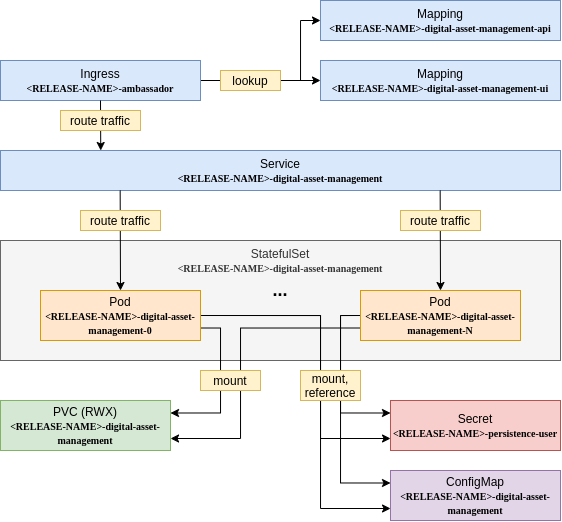

The diagram above was exported from draw.io. Its source (the exported page's mxGraphModel, read from the mxfile embedded in the PNG):
<mxGraphModel dx="981" dy="646" grid="1" gridSize="10" guides="1" tooltips="1" connect="1" arrows="1" fold="1" page="1" pageScale="1" pageWidth="850" pageHeight="1100" math="0" shadow="0">
  <root>
    <mxCell id="0" />
    <mxCell id="1" parent="0" />
    <mxCell id="2" value="StatefulSet&lt;br&gt;&lt;b style=&quot;font-family: &amp;#34;lucida console&amp;#34; ; font-size: 10px&quot;&gt;&amp;lt;RELEASE-NAME&amp;gt;-digital-asset-management&lt;/b&gt;" style="rounded=0;whiteSpace=wrap;html=1;horizontal=1;verticalAlign=top;fillColor=#f5f5f5;strokeColor=#666666;fontColor=#333333;" vertex="1" parent="1">
      <mxGeometry x="120" y="480" width="560" height="120" as="geometry" />
    </mxCell>
    <mxCell id="3" style="edgeStyle=orthogonalEdgeStyle;rounded=0;orthogonalLoop=1;jettySize=auto;html=1;exitX=1;exitY=0.75;exitDx=0;exitDy=0;entryX=1;entryY=0.25;entryDx=0;entryDy=0;fontSize=12;" edge="1" source="6" target="25" parent="1">
      <mxGeometry relative="1" as="geometry" />
    </mxCell>
    <mxCell id="4" style="edgeStyle=orthogonalEdgeStyle;rounded=0;orthogonalLoop=1;jettySize=auto;html=1;exitX=1;exitY=0.5;exitDx=0;exitDy=0;entryX=0;entryY=0.75;entryDx=0;entryDy=0;fontSize=12;" edge="1" source="6" target="27" parent="1">
      <mxGeometry relative="1" as="geometry">
        <Array as="points">
          <mxPoint x="440" y="555" />
          <mxPoint x="440" y="748" />
          <mxPoint x="510" y="748" />
        </Array>
      </mxGeometry>
    </mxCell>
    <mxCell id="5" style="edgeStyle=orthogonalEdgeStyle;rounded=0;orthogonalLoop=1;jettySize=auto;html=1;exitX=1;exitY=0.5;exitDx=0;exitDy=0;entryX=0;entryY=0.75;entryDx=0;entryDy=0;fontSize=12;" edge="1" source="6" target="26" parent="1">
      <mxGeometry relative="1" as="geometry">
        <Array as="points">
          <mxPoint x="440" y="555" />
          <mxPoint x="440" y="678" />
          <mxPoint x="510" y="678" />
        </Array>
      </mxGeometry>
    </mxCell>
    <mxCell id="6" value="Pod&lt;br&gt;&lt;b style=&quot;font-family: &amp;#34;lucida console&amp;#34; ; font-size: 10px&quot;&gt;&amp;lt;RELEASE-NAME&amp;gt;-digital-asset-management-0&lt;/b&gt;" style="rounded=0;whiteSpace=wrap;html=1;fillColor=#ffe6cc;strokeColor=#d79b00;" vertex="1" parent="1">
      <mxGeometry x="160" y="530" width="160" height="50" as="geometry" />
    </mxCell>
    <mxCell id="7" style="edgeStyle=orthogonalEdgeStyle;rounded=0;orthogonalLoop=1;jettySize=auto;html=1;exitX=0;exitY=0.75;exitDx=0;exitDy=0;entryX=1;entryY=0.75;entryDx=0;entryDy=0;fontSize=12;" edge="1" source="10" target="25" parent="1">
      <mxGeometry relative="1" as="geometry">
        <Array as="points">
          <mxPoint x="360" y="568" />
          <mxPoint x="360" y="678" />
          <mxPoint x="290" y="678" />
        </Array>
      </mxGeometry>
    </mxCell>
    <mxCell id="8" style="edgeStyle=orthogonalEdgeStyle;rounded=0;orthogonalLoop=1;jettySize=auto;html=1;exitX=0;exitY=0.5;exitDx=0;exitDy=0;entryX=0;entryY=0.25;entryDx=0;entryDy=0;fontSize=12;" edge="1" source="10" target="26" parent="1">
      <mxGeometry relative="1" as="geometry" />
    </mxCell>
    <mxCell id="9" style="edgeStyle=orthogonalEdgeStyle;rounded=0;orthogonalLoop=1;jettySize=auto;html=1;exitX=0;exitY=0.5;exitDx=0;exitDy=0;entryX=0;entryY=0.25;entryDx=0;entryDy=0;fontSize=12;" edge="1" source="10" target="27" parent="1">
      <mxGeometry relative="1" as="geometry" />
    </mxCell>
    <mxCell id="10" value="Pod&lt;br&gt;&lt;b style=&quot;font-family: &amp;#34;lucida console&amp;#34; ; font-size: 10px&quot;&gt;&amp;lt;RELEASE-NAME&amp;gt;-digital-asset-management-N&lt;/b&gt;" style="rounded=0;whiteSpace=wrap;html=1;fillColor=#ffe6cc;strokeColor=#d79b00;" vertex="1" parent="1">
      <mxGeometry x="480" y="530" width="160" height="50" as="geometry" />
    </mxCell>
    <mxCell id="11" value="&lt;b&gt;&lt;font style=&quot;font-size: 18px&quot;&gt;...&lt;/font&gt;&lt;/b&gt;" style="text;html=1;strokeColor=none;fillColor=none;align=center;verticalAlign=middle;whiteSpace=wrap;rounded=0;" vertex="1" parent="1">
      <mxGeometry x="380" y="520" width="40" height="20" as="geometry" />
    </mxCell>
    <mxCell id="12" value="Service&lt;br&gt;&lt;b style=&quot;font-family: &amp;#34;lucida console&amp;#34; ; font-size: 10px&quot;&gt;&amp;lt;RELEASE-NAME&amp;gt;-digital-asset-management&lt;/b&gt;&lt;span style=&quot;color: rgba(0 , 0 , 0 , 0) ; font-family: monospace ; font-size: 0px&quot;&gt;%3CmxGraphModel%3E%3Croot%3E%3CmxCell%20id%3D%220%22%2F%3E%3CmxCell%20id%3D%221%22%20parent%3D%220%22%2F%3E%3CmxCell%20id%3D%222%22%20value%3D%22Pod%26lt%3Bbr%26gt%3B%26lt%3Bb%20style%3D%26quot%3Bfont-family%3A%20%26amp%3B%2334%3Blucida%20console%26amp%3B%2334%3B%20%3B%20font-size%3A%2010px%26quot%3B%26gt%3B%26amp%3Blt%3BRELEASE-NAME%26amp%3Bgt%3B-core-0%26lt%3B%2Fb%26gt%3B%22%20style%3D%22rounded%3D0%3BwhiteSpace%3Dwrap%3Bhtml%3D1%3BfillColor%3D%23D5E8D4%3B%22%20vertex%3D%221%22%20parent%3D%221%22%3E%3CmxGeometry%20x%3D%22360%22%20y%3D%22330%22%20width%3D%22160%22%20height%3D%2240%22%20as%3D%22geometry%22%2F%3E%3C%2FmxCell%3E%3C%2Froot%3E%3C%2FmxGraphModel%3E&lt;/span&gt;" style="rounded=0;whiteSpace=wrap;html=1;fillColor=#dae8fc;strokeColor=#6c8ebf;" vertex="1" parent="1">
      <mxGeometry x="120" y="390" width="560" height="40" as="geometry" />
    </mxCell>
    <mxCell id="13" value="" style="endArrow=classic;html=1;entryX=0.5;entryY=0;entryDx=0;entryDy=0;" edge="1" target="6" parent="1">
      <mxGeometry width="50" height="50" relative="1" as="geometry">
        <mxPoint x="239.65999999999985" y="430" as="sourcePoint" />
        <mxPoint x="239.65999999999997" y="520" as="targetPoint" />
      </mxGeometry>
    </mxCell>
    <mxCell id="14" value="" style="endArrow=classic;html=1;entryX=0.5;entryY=0;entryDx=0;entryDy=0;" edge="1" target="10" parent="1">
      <mxGeometry width="50" height="50" relative="1" as="geometry">
        <mxPoint x="559.6599999999999" y="430" as="sourcePoint" />
        <mxPoint x="559.6599999999999" y="520.0000000000001" as="targetPoint" />
      </mxGeometry>
    </mxCell>
    <mxCell id="15" value="route traffic" style="rounded=0;whiteSpace=wrap;html=1;fontSize=12;fillColor=#fff2cc;strokeColor=#d6b656;" vertex="1" parent="1">
      <mxGeometry x="200" y="450" width="80" height="20" as="geometry" />
    </mxCell>
    <mxCell id="16" value="route traffic" style="rounded=0;whiteSpace=wrap;html=1;fontSize=12;fillColor=#fff2cc;strokeColor=#d6b656;" vertex="1" parent="1">
      <mxGeometry x="520" y="450" width="80" height="20" as="geometry" />
    </mxCell>
    <mxCell id="17" style="edgeStyle=orthogonalEdgeStyle;rounded=0;orthogonalLoop=1;jettySize=auto;html=1;exitX=1;exitY=0.5;exitDx=0;exitDy=0;entryX=0;entryY=0.5;entryDx=0;entryDy=0;" edge="1" source="19" target="22" parent="1">
      <mxGeometry relative="1" as="geometry" />
    </mxCell>
    <mxCell id="18" style="edgeStyle=orthogonalEdgeStyle;rounded=0;orthogonalLoop=1;jettySize=auto;html=1;exitX=1;exitY=0.5;exitDx=0;exitDy=0;entryX=0;entryY=0.5;entryDx=0;entryDy=0;" edge="1" source="19" target="23" parent="1">
      <mxGeometry relative="1" as="geometry">
        <Array as="points">
          <mxPoint x="420" y="320" />
          <mxPoint x="420" y="260" />
        </Array>
      </mxGeometry>
    </mxCell>
    <mxCell id="19" value="Ingress&lt;br&gt;&lt;b style=&quot;font-family: &amp;#34;lucida console&amp;#34; ; font-size: 10px&quot;&gt;&amp;lt;RELEASE-NAME&amp;gt;-ambassador&lt;/b&gt;&lt;span style=&quot;color: rgba(0 , 0 , 0 , 0) ; font-family: monospace ; font-size: 0px&quot;&gt;%3CmxGraphModel%3E%3Croot%3E%3CmxCell%20id%3D%220%22%2F%3E%3CmxCell%20id%3D%221%22%20parent%3D%220%22%2F%3E%3CmxCell%20id%3D%222%22%20value%3D%22Pod%26lt%3Bbr%26gt%3B%26lt%3Bb%20style%3D%26quot%3Bfont-family%3A%20%26amp%3B%2334%3Blucida%20console%26amp%3B%2334%3B%20%3B%20font-size%3A%2010px%26quot%3B%26gt%3B%26amp%3Blt%3BRELEASE-NAME%26amp%3Bgt%3B-core-0%26lt%3B%2Fb%26gt%3B%22%20style%3D%22rounded%3D0%3BwhiteSpace%3Dwrap%3Bhtml%3D1%3BfillColor%3D%23D5E8D4%3B%22%20vertex%3D%221%22%20parent%3D%221%22%3E%3CmxGeometry%20x%3D%22360%22%20y%3D%22330%22%20width%3D%22160%22%20height%3D%2240%22%20as%3D%22geometry%22%2F%3E%3C%2FmxCell%3E%3C%2Froot%3E%3C%2FmxGraphModel%3E&lt;/span&gt;" style="rounded=0;whiteSpace=wrap;html=1;fillColor=#dae8fc;strokeColor=#6c8ebf;" vertex="1" parent="1">
      <mxGeometry x="120" y="300" width="200" height="40" as="geometry" />
    </mxCell>
    <mxCell id="20" value="" style="endArrow=classic;html=1;exitX=0.5;exitY=1;exitDx=0;exitDy=0;entryX=0.179;entryY=0;entryDx=0;entryDy=0;entryPerimeter=0;" edge="1" source="19" target="12" parent="1">
      <mxGeometry width="50" height="50" relative="1" as="geometry">
        <mxPoint x="239.65999999999997" y="350" as="sourcePoint" />
        <mxPoint x="239.65999999999997" y="390" as="targetPoint" />
      </mxGeometry>
    </mxCell>
    <mxCell id="21" value="route traffic" style="rounded=0;whiteSpace=wrap;html=1;fontSize=12;fillColor=#fff2cc;strokeColor=#d6b656;" vertex="1" parent="1">
      <mxGeometry x="180" y="350" width="80" height="20" as="geometry" />
    </mxCell>
    <mxCell id="22" value="Mapping&lt;br&gt;&lt;span style=&quot;color: rgba(0 , 0 , 0 , 0) ; font-family: monospace ; font-size: 0px&quot;&gt;%3CmxGraphModel%3E%3Croot%3E%3CmxCell%20id%3D%220%22%2F%3E%3CmxCell%20id%3D%221%22%20parent%3D%220%22%2F%3E%3CmxCell%20id%3D%222%22%20value%3D%22Ingress%20(Ambassador)%22%20style%3D%22rounded%3D0%3BwhiteSpace%3Dwrap%3Bhtml%3D1%3BfillColor%3D%23D5E8D4%3B%22%20vertex%3D%221%22%20parent%3D%221%22%3E%3CmxGeometry%20x%3D%22320%22%20y%3D%22100%22%20width%3D%22240%22%20height%3D%2240%22%20as%3D%22geometry%22%2F%3E%3C%2FmxCell%3E%3C%2Froot%3E%3C%2FmxGraphModel%3E&lt;/span&gt;&lt;b style=&quot;font-family: &amp;#34;lucida console&amp;#34; ; font-size: 10px&quot;&gt;&amp;lt;RELEASE-NAME&amp;gt;-digital-asset-management-ui&lt;/b&gt;" style="rounded=0;whiteSpace=wrap;html=1;fillColor=#dae8fc;strokeColor=#6c8ebf;" vertex="1" parent="1">
      <mxGeometry x="440" y="300" width="240" height="40" as="geometry" />
    </mxCell>
    <mxCell id="23" value="Mapping&lt;br&gt;&lt;span style=&quot;color: rgba(0 , 0 , 0 , 0) ; font-family: monospace ; font-size: 0px&quot;&gt;%3CmxGraphModel%3E%3Croot%3E%3CmxCell%20id%3D%220%22%2F%3E%3CmxCell%20id%3D%221%22%20parent%3D%220%22%2F%3E%3CmxCell%20id%3D%222%22%20value%3D%22Ingress%20(Ambassador)%22%20style%3D%22rounded%3D0%3BwhiteSpace%3Dwrap%3Bhtml%3D1%3BfillColor%3D%23D5E8D4%3B%22%20vertex%3D%221%22%20parent%3D%221%22%3E%3CmxGeometry%20x%3D%22320%22%20y%3D%22100%22%20width%3D%22240%22%20height%3D%2240%22%20as%3D%22geometry%22%2F%3E%3C%2FmxCell%3E%3C%2Froot%3E%3C%2FmxGraphModel%3E&lt;/span&gt;&lt;b style=&quot;font-family: &amp;#34;lucida console&amp;#34; ; font-size: 10px&quot;&gt;&amp;lt;RELEASE-NAME&amp;gt;-digital-asset-management-api&lt;/b&gt;&lt;span style=&quot;color: rgba(0 , 0 , 0 , 0) ; font-family: monospace ; font-size: 0px&quot;&gt;%3CmxGraphModel%3E%3Croot%3E%3CmxCell%20id%3D%220%22%2F%3E%3CmxCell%20id%3D%221%22%20parent%3D%220%22%2F%3E%3CmxCell%20id%3D%222%22%20value%3D%22Pod%26lt%3Bbr%26gt%3B%26lt%3Bb%20style%3D%26quot%3Bfont-family%3A%20%26amp%3B%2334%3Blucida%20console%26amp%3B%2334%3B%20%3B%20font-size%3A%2010px%26quot%3B%26gt%3B%26amp%3Blt%3BRELEASE-NAME%26amp%3Bgt%3B-core-0%26lt%3B%2Fb%26gt%3B%22%20style%3D%22rounded%3D0%3BwhiteSpace%3Dwrap%3Bhtml%3D1%3BfillColor%3D%23D5E8D4%3B%22%20vertex%3D%221%22%20parent%3D%221%22%3E%3CmxGeometry%20x%3D%22360%22%20y%3D%22330%22%20width%3D%22160%22%20height%3D%2240%22%20as%3D%22geometry%22%2F%3E%3C%2FmxCell%3E%3C%2Froot%3E%3C%2FmxGraphModel%3E&lt;/span&gt;" style="rounded=0;whiteSpace=wrap;html=1;fillColor=#dae8fc;strokeColor=#6c8ebf;" vertex="1" parent="1">
      <mxGeometry x="440" y="240" width="240" height="40" as="geometry" />
    </mxCell>
    <mxCell id="24" value="lookup" style="rounded=0;whiteSpace=wrap;html=1;fontSize=12;fillColor=#fff2cc;strokeColor=#d6b656;" vertex="1" parent="1">
      <mxGeometry x="340" y="310" width="60" height="20" as="geometry" />
    </mxCell>
    <mxCell id="25" value="PVC (RWX)&lt;br&gt;&lt;font face=&quot;Lucida Console&quot; style=&quot;font-size: 10px&quot;&gt;&lt;b&gt;&amp;lt;RELEASE-NAME&amp;gt;-digital-asset-management&lt;/b&gt;&lt;/font&gt;" style="rounded=0;whiteSpace=wrap;html=1;fontSize=12;fillColor=#d5e8d4;strokeColor=#82b366;" vertex="1" parent="1">
      <mxGeometry x="120" y="640" width="170" height="50" as="geometry" />
    </mxCell>
    <mxCell id="26" value="Secret&lt;br&gt;&lt;font face=&quot;Lucida Console&quot; style=&quot;font-size: 10px&quot;&gt;&lt;b&gt;&amp;lt;RELEASE-NAME&amp;gt;-persistence-user&lt;/b&gt;&lt;/font&gt;" style="rounded=0;whiteSpace=wrap;html=1;fontSize=12;fillColor=#f8cecc;strokeColor=#b85450;" vertex="1" parent="1">
      <mxGeometry x="510" y="640" width="170" height="50" as="geometry" />
    </mxCell>
    <mxCell id="27" value="ConfigMap&lt;br&gt;&lt;font face=&quot;Lucida Console&quot; style=&quot;font-size: 10px&quot;&gt;&lt;b&gt;&amp;lt;RELEASE-NAME&amp;gt;-digital-asset-management&lt;/b&gt;&lt;/font&gt;" style="rounded=0;whiteSpace=wrap;html=1;fontSize=12;fillColor=#e1d5e7;strokeColor=#9673a6;" vertex="1" parent="1">
      <mxGeometry x="510" y="710" width="170" height="50" as="geometry" />
    </mxCell>
    <mxCell id="28" value="&lt;font style=&quot;font-size: 12px;&quot;&gt;mount&lt;/font&gt;" style="rounded=0;whiteSpace=wrap;html=1;fontSize=12;fillColor=#fff2cc;strokeColor=#d6b656;" vertex="1" parent="1">
      <mxGeometry x="320" y="610" width="60" height="20" as="geometry" />
    </mxCell>
    <mxCell id="29" value="&lt;font style=&quot;font-size: 12px;&quot;&gt;mount,&lt;br style=&quot;font-size: 12px;&quot;&gt;reference&lt;/font&gt;" style="rounded=0;whiteSpace=wrap;html=1;fontSize=12;fillColor=#fff2cc;strokeColor=#d6b656;" vertex="1" parent="1">
      <mxGeometry x="420" y="610" width="60" height="30" as="geometry" />
    </mxCell>
  </root>
</mxGraphModel>